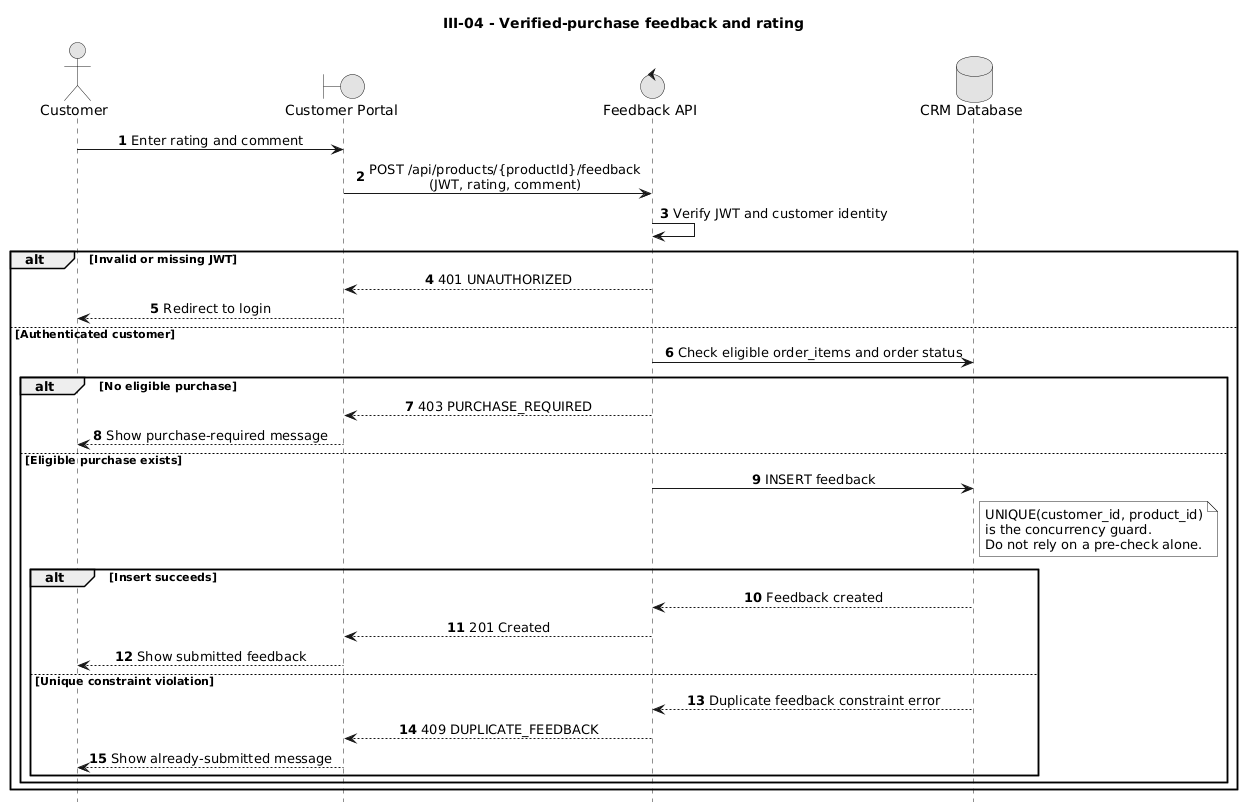

The diagram above was rendered by PlantUML. Its source (embedded in the PNG):
@startuml
title III-04 - Verified-purchase feedback and rating

autonumber
hide footbox
skinparam monochrome true
skinparam sequenceMessageAlign center
skinparam responseMessageBelowArrow true

actor Customer
boundary "Customer Portal" as Web
control "Feedback API" as API
database "CRM Database" as DB

Customer -> Web: Enter rating and comment
Web -> API: POST /api/products/{productId}/feedback\n(JWT, rating, comment)
API -> API: Verify JWT and customer identity

alt Invalid or missing JWT
    API --> Web: 401 UNAUTHORIZED
    Web --> Customer: Redirect to login
else Authenticated customer
    API -> DB: Check eligible order_items and order status

    alt No eligible purchase
        API --> Web: 403 PURCHASE_REQUIRED
        Web --> Customer: Show purchase-required message
    else Eligible purchase exists
        API -> DB: INSERT feedback
        note right of DB
          UNIQUE(customer_id, product_id)
          is the concurrency guard.
          Do not rely on a pre-check alone.
        end note

        alt Insert succeeds
            DB --> API: Feedback created
            API --> Web: 201 Created
            Web --> Customer: Show submitted feedback
        else Unique constraint violation
            DB --> API: Duplicate feedback constraint error
            API --> Web: 409 DUPLICATE_FEEDBACK
            Web --> Customer: Show already-submitted message
        end
    end
end

@enduml